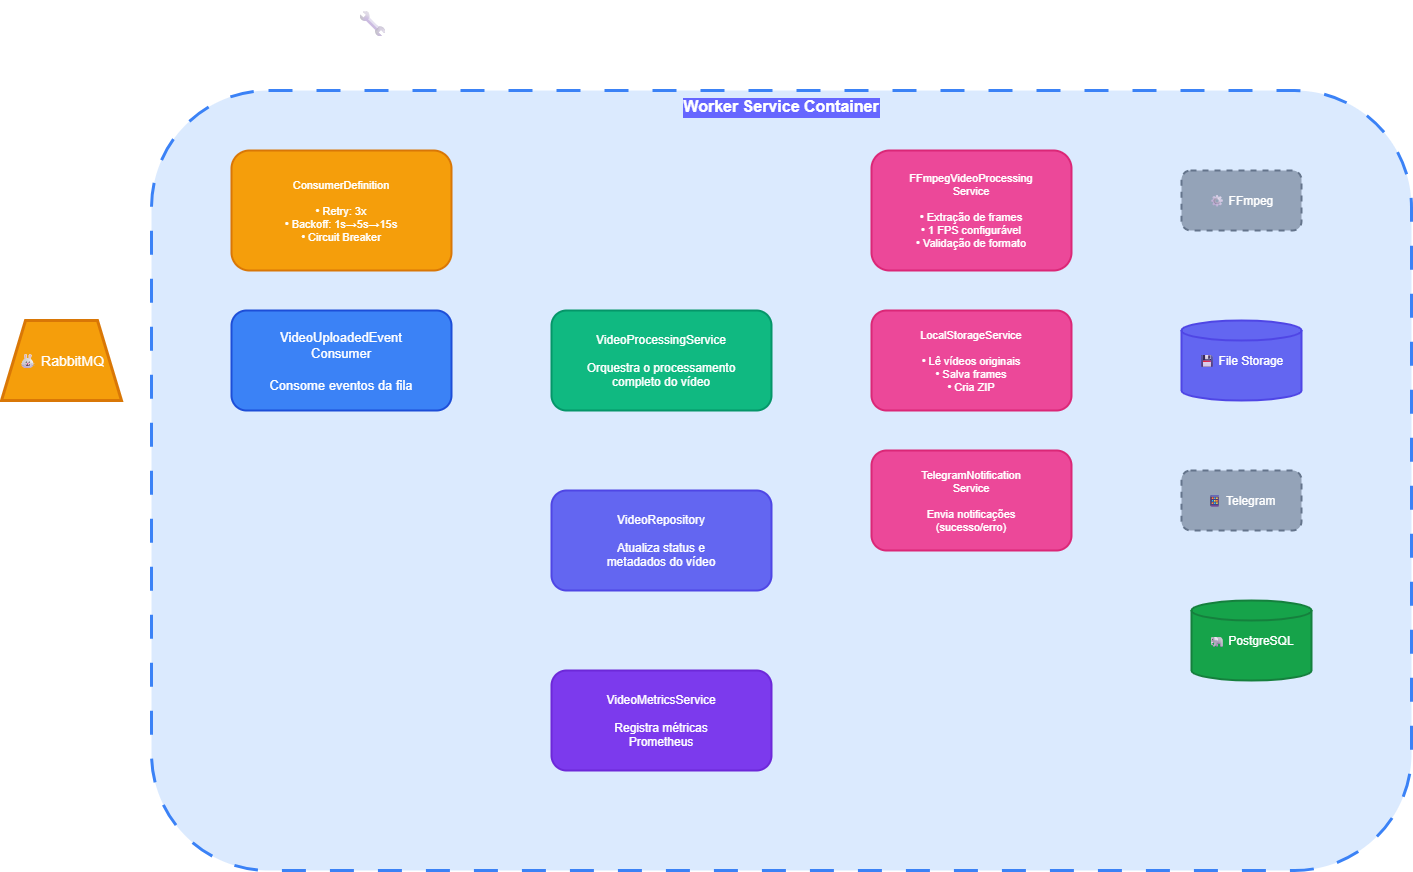

The diagram above was exported from draw.io. Its source (the exported page's mxGraphModel, read from the mxfile embedded in the PNG):
<mxGraphModel dx="4591" dy="1944" grid="1" gridSize="10" guides="1" tooltips="1" connect="1" arrows="1" fold="1" page="1" pageScale="1" pageWidth="827" pageHeight="1169" math="0" shadow="0">
  <root>
    <mxCell id="0" />
    <mxCell id="1" parent="0" />
    <mxCell id="FmVxmsZbuyCnZgm8ktE0-1" parent="1" style="text;fontSize=28;fontStyle=1;fillColor=none;strokeColor=none;" value="🔧 C4 - NÍVEL 3: COMPONENTES - WORKER" vertex="1">
      <mxGeometry height="50" width="1000" x="540" y="140" as="geometry" />
    </mxCell>
    <mxCell id="FmVxmsZbuyCnZgm8ktE0-2" parent="1" style="rounded=1;dashed=1;dashPattern=8 8;strokeWidth=3;strokeColor=#3b82f6;fillColor=#dbeafe;fontSize=16;fontStyle=1;align=center;verticalAlign=top;labelBackgroundColor=#6666FF;" value="Worker Service Container" vertex="1">
      <mxGeometry height="780" width="1260" x="340" y="230" as="geometry" />
    </mxCell>
    <mxCell id="FmVxmsZbuyCnZgm8ktE0-3" parent="1" style="shape=trapezoid;fillColor=#f59e0b;strokeColor=#d97706;strokeWidth=3;fontColor=#fff;fontSize=14;perimeter=trapezoidPerimeter;" value="🐰 RabbitMQ" vertex="1">
      <mxGeometry height="80" width="120" x="190" y="460" as="geometry" />
    </mxCell>
    <mxCell id="FmVxmsZbuyCnZgm8ktE0-4" parent="1" style="rounded=1;fillColor=#3b82f6;strokeColor=#1d4ed8;strokeWidth=2;fontColor=#fff;fontSize=13;" value="VideoUploadedEvent&#10;Consumer&#10;&#10;Consome eventos da fila" vertex="1">
      <mxGeometry height="100" width="220" x="420" y="450" as="geometry" />
    </mxCell>
    <mxCell id="FmVxmsZbuyCnZgm8ktE0-5" parent="1" style="rounded=1;fillColor=#f59e0b;strokeColor=#d97706;strokeWidth=2;fontColor=#fff;fontSize=11;align=center;" value="ConsumerDefinition&#10;&#10;• Retry: 3x&#10;• Backoff: 1s→5s→15s&#10;• Circuit Breaker" vertex="1">
      <mxGeometry height="120" width="220" x="420" y="290" as="geometry" />
    </mxCell>
    <mxCell id="FmVxmsZbuyCnZgm8ktE0-6" parent="1" style="rounded=1;fillColor=#10b981;strokeColor=#059669;strokeWidth=2;fontColor=#fff;fontSize=12;" value="VideoProcessingService&#10;&#10;Orquestra o processamento&#10;completo do vídeo" vertex="1">
      <mxGeometry height="100" width="220" x="740" y="450" as="geometry" />
    </mxCell>
    <mxCell id="FmVxmsZbuyCnZgm8ktE0-7" parent="1" style="rounded=1;fillColor=#ec4899;strokeColor=#db2777;strokeWidth=2;fontColor=#fff;fontSize=11;align=center;" value="FFmpegVideoProcessing&#10;Service&#10;&#10;• Extração de frames&#10;• 1 FPS configurável&#10;• Validação de formato" vertex="1">
      <mxGeometry height="120" width="200" x="1060" y="290" as="geometry" />
    </mxCell>
    <mxCell id="FmVxmsZbuyCnZgm8ktE0-8" parent="1" style="rounded=1;fillColor=#ec4899;strokeColor=#db2777;strokeWidth=2;fontColor=#fff;fontSize=11;align=center;" value="LocalStorageService&#10;&#10;• Lê vídeos originais&#10;• Salva frames&#10;• Cria ZIP" vertex="1">
      <mxGeometry height="100" width="200" x="1060" y="450" as="geometry" />
    </mxCell>
    <mxCell id="FmVxmsZbuyCnZgm8ktE0-9" parent="1" style="rounded=1;fillColor=#ec4899;strokeColor=#db2777;strokeWidth=2;fontColor=#fff;fontSize=11;align=center;" value="TelegramNotification&#10;Service&#10;&#10;Envia notificações&#10;(sucesso/erro)" vertex="1">
      <mxGeometry height="100" width="200" x="1060" y="590" as="geometry" />
    </mxCell>
    <mxCell id="FmVxmsZbuyCnZgm8ktE0-10" parent="1" style="rounded=1;fillColor=#6366f1;strokeColor=#4f46e5;strokeWidth=2;fontColor=#fff;fontSize=12;" value="VideoRepository&#10;&#10;Atualiza status e&#10;metadados do vídeo" vertex="1">
      <mxGeometry height="100" width="220" x="740" y="630" as="geometry" />
    </mxCell>
    <mxCell id="FmVxmsZbuyCnZgm8ktE0-11" parent="1" style="rounded=1;fillColor=#7c3aed;strokeColor=#6d28d9;strokeWidth=2;fontColor=#fff;fontSize=12;" value="VideoMetricsService&#10;&#10;Registra métricas&#10;Prometheus" vertex="1">
      <mxGeometry height="100" width="220" x="740" y="810" as="geometry" />
    </mxCell>
    <mxCell id="FmVxmsZbuyCnZgm8ktE0-12" parent="1" style="shape=cylinder3;fillColor=#16a34a;strokeColor=#15803d;strokeWidth=2;fontColor=#fff;fontSize=12;size=10;" value="🐘 PostgreSQL" vertex="1">
      <mxGeometry height="80" width="120" x="1380" y="740" as="geometry" />
    </mxCell>
    <mxCell id="FmVxmsZbuyCnZgm8ktE0-13" parent="1" style="shape=cylinder3;fillColor=#6366f1;strokeColor=#4f46e5;strokeWidth=2;fontColor=#fff;fontSize=12;size=10;" value="💾 File Storage" vertex="1">
      <mxGeometry height="80" width="120" x="1370" y="460" as="geometry" />
    </mxCell>
    <mxCell id="FmVxmsZbuyCnZgm8ktE0-14" parent="1" style="rounded=1;dashed=1;fillColor=#94a3b8;strokeColor=#64748b;strokeWidth=2;fontColor=#fff;fontSize=12;" value="📱 Telegram" vertex="1">
      <mxGeometry height="60" width="120" x="1370" y="610" as="geometry" />
    </mxCell>
    <mxCell id="FmVxmsZbuyCnZgm8ktE0-15" parent="1" style="rounded=1;dashed=1;fillColor=#94a3b8;strokeColor=#64748b;strokeWidth=2;fontColor=#fff;fontSize=12;" value="⚙ FFmpeg" vertex="1">
      <mxGeometry height="60" width="120" x="1370" y="310" as="geometry" />
    </mxCell>
  </root>
</mxGraphModel>